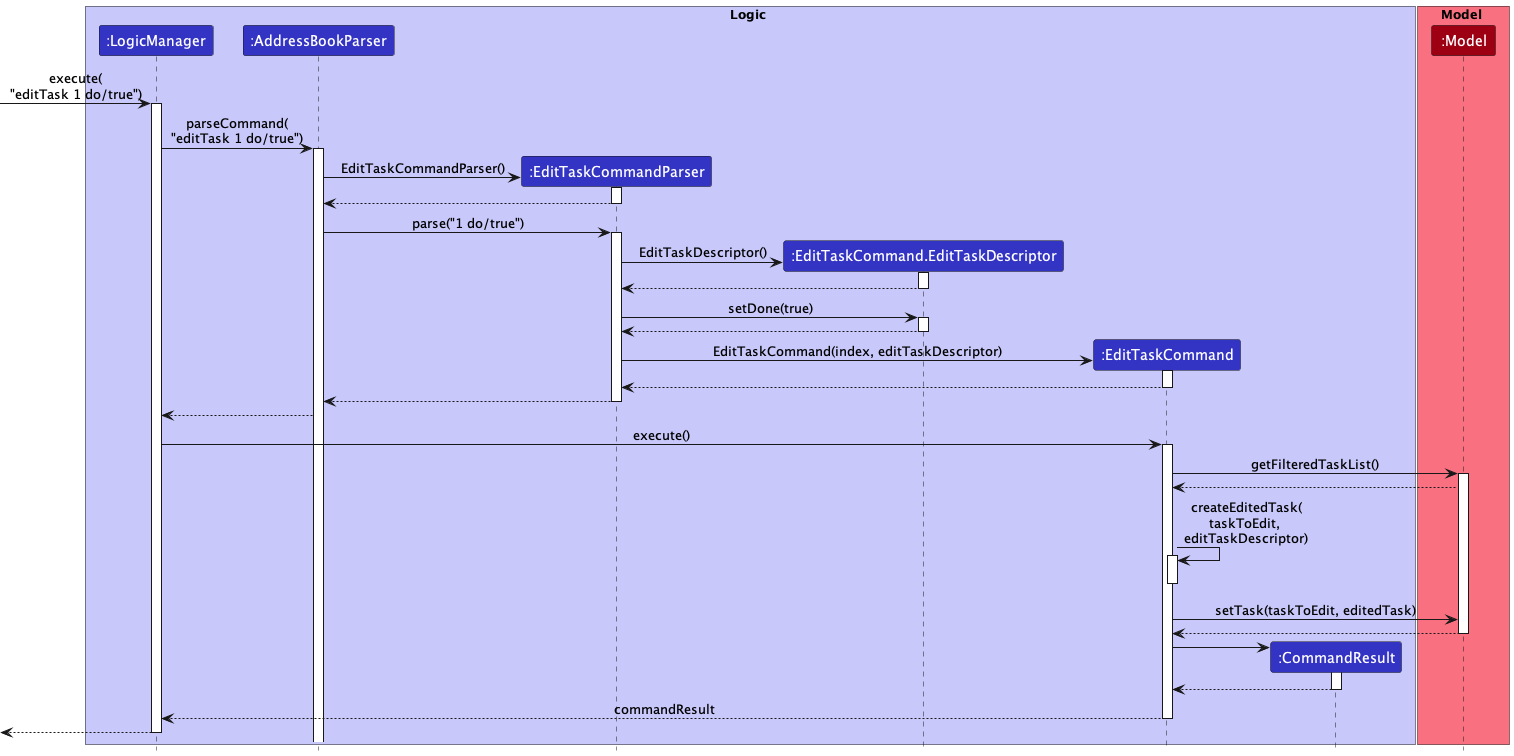

The diagram above was rendered by PlantUML. Its source (embedded in the PNG):
@startuml
!include style.puml


box Logic LOGIC_COLOR_T1
participant ":LogicManager" as LogicManager LOGIC_COLOR
participant ":AddressBookParser" as AddressBookParser LOGIC_COLOR
participant ":EditTaskCommandParser" as EditTaskCommandParser LOGIC_COLOR
participant ":EditTaskCommand.EditTaskDescriptor" as EditTaskCommand.EditTaskDescriptor LOGIC_COLOR
participant ":EditTaskCommand" as EditTaskCommand LOGIC_COLOR
participant ":CommandResult" as CommandResult LOGIC_COLOR
end box

box Model MODEL_COLOR_T1
participant ":Model" as Model MODEL_COLOR
end box

[-> LogicManager : execute(\n"editTask 1 do/true")
activate LogicManager

LogicManager -> AddressBookParser : parseCommand(\n"editTask 1 do/true")
activate AddressBookParser

create EditTaskCommandParser
AddressBookParser -> EditTaskCommandParser : EditTaskCommandParser()
activate EditTaskCommandParser

EditTaskCommandParser --> AddressBookParser
deactivate EditTaskCommandParser


AddressBookParser -> EditTaskCommandParser : parse("1 do/true")
activate EditTaskCommandParser

create EditTaskCommand.EditTaskDescriptor
EditTaskCommandParser -> EditTaskCommand.EditTaskDescriptor : EditTaskDescriptor()
activate EditTaskCommand.EditTaskDescriptor

EditTaskCommand.EditTaskDescriptor --> EditTaskCommandParser
deactivate EditTaskCommand.EditTaskDescriptor

EditTaskCommandParser -> EditTaskCommand.EditTaskDescriptor : setDone(true)
activate EditTaskCommand.EditTaskDescriptor
EditTaskCommand.EditTaskDescriptor --> EditTaskCommandParser
deactivate EditTaskCommand.EditTaskDescriptor

create EditTaskCommand
EditTaskCommandParser -> EditTaskCommand : EditTaskCommand(index, editTaskDescriptor)
activate EditTaskCommand

EditTaskCommand --> EditTaskCommandParser
deactivate EditTaskCommand


EditTaskCommandParser --> AddressBookParser
deactivate EditTaskCommandParser

AddressBookParser --> LogicManager

LogicManager -> EditTaskCommand : execute()
activate EditTaskCommand

EditTaskCommand -> Model : getFilteredTaskList()
activate Model
Model --> EditTaskCommand


EditTaskCommand -> EditTaskCommand : createEditedTask(\ntaskToEdit, \neditTaskDescriptor)
activate EditTaskCommand
deactivate EditTaskCommand


EditTaskCommand -> Model : setTask(taskToEdit, editedTask)

Model --> EditTaskCommand
deactivate

create CommandResult
EditTaskCommand -> CommandResult
activate CommandResult

CommandResult --> EditTaskCommand
deactivate CommandResult

EditTaskCommand --> LogicManager : commandResult
deactivate EditTaskCommand

[<--LogicManager
deactivate LogicManager
@enduml